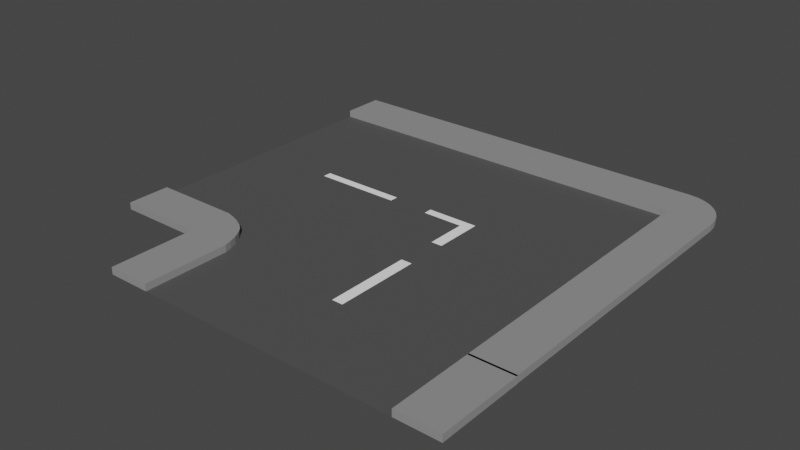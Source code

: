 # Source: turn.blend  (saved by Blender 2.93.20; exported with 4.5.12 LTS)
import bpy
from mathutils import Matrix  # noqa: F401  (used for matrix-valued properties, if any)

bpy.ops.wm.read_factory_settings(use_empty=True)
scene = bpy.context.scene
scene.name = 'Scene'

# ---- collections
col_collection = bpy.data.collections.new('Collection'); scene.collection.children.link(col_collection)

# ---- materials (node trees are filled in below, after node groups)
mat_roadmaincolor_001 = bpy.data.materials.new('RoadMainColor.001')
mat_roadmaincolor_001.use_transparent_shadow = False
mat_sidewalk_001 = bpy.data.materials.new('Sidewalk.001')
mat_sidewalk_001.use_transparent_shadow = False
mat_whitestrips_001 = bpy.data.materials.new('WhiteStrips.001')
mat_whitestrips_001.use_transparent_shadow = False

# ---- material node trees
mat_roadmaincolor_001.use_nodes = True; mat_roadmaincolor_001.node_tree.nodes.clear()
_N = mat_roadmaincolor_001.node_tree.nodes; _L = mat_roadmaincolor_001.node_tree.links
n0 = _N.new('ShaderNodeBsdfPrincipled'); n0.name = 'Principled BSDF'; n0.location = (10, 300)
n0.distribution = 'GGX'
n0.subsurface_method = 'BURLEY'
n0.inputs[0].default_value = (0.07795, 0.07795, 0.07795, 1.0)
n0.inputs[2].default_value = 0.6888
n0.inputs[3].default_value = 1.45
n0.inputs[27].default_value = (0.0, 0.0, 0.0, 1.0)
n0.inputs[28].default_value = 1.0
n1 = _N.new('ShaderNodeOutputMaterial'); n1.name = 'Material Output'; n1.location = (300, 300)
_L.new(n0.outputs[0], n1.inputs[0])
n1.is_active_output = True
mat_sidewalk_001.use_nodes = True; mat_sidewalk_001.node_tree.nodes.clear()
_N = mat_sidewalk_001.node_tree.nodes; _L = mat_sidewalk_001.node_tree.links
n0 = _N.new('ShaderNodeBsdfPrincipled'); n0.name = 'Principled BSDF'; n0.location = (10, 300)
n0.distribution = 'GGX'
n0.subsurface_method = 'BURLEY'
n0.inputs[0].default_value = (0.2735, 0.2679, 0.2721, 1.0)
n0.inputs[2].default_value = 1.0
n0.inputs[3].default_value = 1.45
n0.inputs[27].default_value = (0.0, 0.0, 0.0, 1.0)
n0.inputs[28].default_value = 1.0
n1 = _N.new('ShaderNodeOutputMaterial'); n1.name = 'Material Output'; n1.location = (300, 300)
_L.new(n0.outputs[0], n1.inputs[0])
n1.is_active_output = True
mat_whitestrips_001.use_nodes = True; mat_whitestrips_001.node_tree.nodes.clear()
_N = mat_whitestrips_001.node_tree.nodes; _L = mat_whitestrips_001.node_tree.links
n0 = _N.new('ShaderNodeBsdfPrincipled'); n0.name = 'Principled BSDF'; n0.location = (10, 300)
n0.distribution = 'GGX'
n0.subsurface_method = 'BURLEY'
n0.inputs[0].default_value = (1.0, 1.0, 1.0, 1.0)
n0.inputs[2].default_value = 0.9025
n0.inputs[3].default_value = 1.45
n0.inputs[27].default_value = (0.0, 0.0, 0.0, 1.0)
n0.inputs[28].default_value = 1.0
n1 = _N.new('ShaderNodeOutputMaterial'); n1.name = 'Material Output'; n1.location = (300, 300)
_L.new(n0.outputs[0], n1.inputs[0])
n1.is_active_output = True

# ---- world
world_world = bpy.data.worlds.new('World'); scene.world = world_world
world_world.use_nodes = True; world_world.node_tree.nodes.clear()
_N = world_world.node_tree.nodes; _L = world_world.node_tree.links
n0 = _N.new('ShaderNodeOutputWorld'); n0.name = 'World Output'; n0.location = (300, 300)
n1 = _N.new('ShaderNodeBackground'); n1.name = 'Background'; n1.location = (10, 300)
n1.inputs[0].default_value = (0.05088, 0.05088, 0.05088, 1.0)
_L.new(n1.outputs[0], n0.inputs[0])
n0.is_active_output = True
world_world.color = (0.05088, 0.05088, 0.05088)
world_world.use_sun_shadow = False
world_world.sun_shadow_jitter_overblur = 0.0

# ---- meshes
me_plane_005 = bpy.data.meshes.new('Plane.005')
me_plane_005.from_pydata([(0.6667, 0.5, 0.0), (0.3333, 0.5, 0.0), (0.5, 0.6667, 0.0), (0.3333, 0.3333, 0.0), (0.3333, 0.6667, 0.0), (0.5, 0.3333, 0.0), (0.6667, 0.3333, 0.0), (0.6667, 0.5, 0.0), (0.5, 0.6667, 0.0), (0.3334, 0.5, 0.0), (0.5, 0.3334, 0.0), (0.5528, 0.5528, 0.0), (0.6375, 0.5078, 0.0), (0.5528, 0.5528, 0.0), (0.6063, 0.5192, 0.0), (0.5753, 0.5356, 0.0), (0.5528, 0.5528, 0.0), (0.5079, 0.6371, 0.0), (0.5356, 0.5753, 0.0), (0.5192, 0.6062, 0.0), (-1.0, 0.3333, 0.0), (-1.0, 0.6667, 0.0), (-0.6667, 0.5, 0.0), (-0.3333, 0.5, 0.0), (0.0, 0.5, 0.0), (0.0, 0.3333, 0.0), (0.0, 0.6667, 0.0), (-1.0, 0.5, 0.0), (-0.5, 0.6667, 0.0), (-0.3333, 0.3333, 0.0), (-0.3333, 0.6667, 0.0), (-0.5, 0.3333, 0.0), (-0.6667, 0.3333, 0.0), (-0.6667, 0.6667, 0.0), (-0.6667, 0.6667, 0.02701), (-1.0, 0.5, 0.02701), (-1.0, 0.6667, 0.02701), (-0.6667, 0.5, 0.02701), (-0.5, 0.6667, 0.02701), (-0.6667, 0.5, 0.0), (-0.5, 0.6667, 0.0), (-0.3334, 0.5, 0.0), (-0.5, 0.3334, 0.0), (-0.5, 0.6667, 0.02701), (-0.6667, 0.5, 0.02701), (-0.5528, 0.5528, 0.0), (-0.6375, 0.5078, 0.0), (-0.5528, 0.5528, 0.0), (-0.6063, 0.5192, 0.0), (-0.5753, 0.5356, 0.0), (-0.5528, 0.5528, 0.0), (-0.5079, 0.6371, 0.0), (-0.5356, 0.5753, 0.0), (-0.5192, 0.6062, 0.0), (0.5, -1.0, 0.0), (0.6667, -1.0, 0.0), (0.3333, -1.0, 0.0), (0.6667, -0.5, 0.0), (0.3333, -0.5, 0.0), (0.5, -0.6667, 0.0), (0.3333, 0.0, 0.0), (0.3333, -0.3333, 0.0), (0.3333, -0.6667, 0.0), (0.5, -0.3333, 0.0), (0.5, 0.0, 0.0), (0.6667, 0.0, 0.0), (0.6667, -0.3333, 0.0), (0.6667, -0.6667, 0.0), (0.6667, -1.0, 0.02701), (0.5, -1.0, 0.02701), (0.6667, -0.6667, 0.02701), (0.5, -0.6667, 0.02701), (0.6667, -0.5, 0.0), (0.5, -0.6667, 0.0), (0.3334, -0.5, 0.0), (0.5, -0.3334, 0.0), (0.5528, -0.5528, 0.0), (0.6375, -0.5078, 0.0), (0.5528, -0.5528, 0.0), (0.6063, -0.5192, 0.0), (0.5753, -0.5356, 0.0), (0.5528, -0.5528, 0.0), (0.5079, -0.6371, 0.0), (0.5356, -0.5753, 0.0), (0.5192, -0.6062, 0.0), (-0.5, -1.0, 0.0), (-0.6667, -1.0, 0.0), (-0.3333, -1.0, 0.0), (0.0, -1.0, 0.0), (-1.0, 0.0, 0.0), (-1.0, -0.3333, 0.0), (-1.0, -0.6667, 0.0), (-0.6667, -0.5, 0.0), (-0.3333, -0.5, 0.0), (0.0, -0.5, 0.0), (0.0, 0.0, 0.0), (0.0, -0.3333, 0.0), (0.0, -0.6667, 0.0), (-1.0, -0.5, 0.0), (-0.5, -0.6667, 0.0), (-0.3333, 0.0, 0.0), (-0.3333, -0.3333, 0.0), (-0.3333, -0.6667, 0.0), (-0.5, -0.3333, 0.0), (-0.5, 0.0, 0.0), (-0.6667, 0.0, 0.0), (-0.6667, -0.3333, 0.0), (-0.6667, -0.6667, 0.0), (-0.6667, -1.0, 0.02701), (-0.5, -1.0, 0.02701), (-0.6667, -0.6667, 0.02701), (-1.0, -0.5, 0.02701), (-1.0, -0.6667, 0.02701), (-0.6667, -0.5, 0.02701), (-0.5, -0.6667, 0.02701), (-0.6667, -0.5, 0.0), (-0.5, -0.6667, 0.0), (-0.3334, -0.5, 0.0), (-0.5, -0.3334, 0.0), (-0.5, -0.6667, 0.02701), (-0.6667, -0.5, 0.02701), (-0.5528, -0.5528, 0.0), (-0.5528, -0.5528, 0.02701), (-0.6375, -0.5078, 0.0), (-0.5528, -0.5528, 0.0), (-0.6063, -0.5192, 0.0), (-0.5753, -0.5356, 0.0), (-0.5528, -0.5528, 0.02701), (-0.6375, -0.5078, 0.02701), (-0.5753, -0.5356, 0.02701), (-0.6063, -0.5192, 0.02701), (-0.5528, -0.5528, 0.0), (-0.5079, -0.6371, 0.0), (-0.5356, -0.5753, 0.0), (-0.5192, -0.6062, 0.0), (-0.5079, -0.6371, 0.02701), (-0.5528, -0.5528, 0.02701), (-0.5192, -0.6062, 0.02701), (-0.5356, -0.5753, 0.02701), (0.0, 0.5, 0.02701), (0.0, 0.6667, 0.02701), (0.3333, 0.5, 0.02701), (0.3333, 0.6667, 0.02701), (-0.3333, 0.5, 0.02701), (-0.3333, 0.6667, 0.02701), (-0.3331, 0.6667, 0.0), (-0.3331, 0.6667, 0.02701), (-0.3331, 0.5, 0.02701), (-0.3331, 0.5, 0.0), (-0.3331, 0.5, 0.02701), (0.6658, 0.5, 0.02701), (0.6658, 0.5, 0.0), (0.0, 0.01569, 0.0), (0.3333, 0.01569, 0.0), (0.6667, 0.01569, 0.0), (0.5, 0.01569, 0.0), (-1.0, 0.01569, 0.0), (-0.3333, 0.01569, 0.0), (-0.6667, 0.01569, 0.0), (-0.5, 0.01569, 0.0), (0.0, -0.01703, 0.0), (0.3333, -0.01703, 0.0), (0.6667, -0.01703, 0.0), (0.5, -0.01703, 0.0), (-1.0, -0.01703, 0.0), (-0.3333, -0.01703, 0.0), (-0.6667, -0.01703, 0.0), (-0.5, -0.01703, 0.0), (0.4996, 0.5, 0.02701), (0.4996, 0.6667, 0.02701), (0.4996, 0.5, 0.0), (0.4996, 0.6667, 0.0), (0.4996, 0.5, 0.02701), (0.4996, 0.6667, 0.02701), (0.4996, 0.6667, 0.0), (0.4996, 0.5, 0.0), (0.4996, -0.6743, 0.02701), (0.6658, -0.6743, 0.02701), (0.6658, -0.6743, 0.0), (0.4996, -0.6743, 0.0), (0.6658, 0.5, 0.02701), (0.4996, 0.6667, 0.02701), (0.6626, 0.5325, 0.02701), (0.6532, 0.5638, 0.02701), (0.6378, 0.5926, 0.02701), (0.6171, 0.6179, 0.02701), (0.5919, 0.6386, 0.02701), (0.5632, 0.654, 0.02701), (0.532, 0.6635, 0.02701), (0.4996, 0.6667, 0.0), (0.6658, 0.5, 0.0), (0.532, 0.6635, 0.0), (0.5632, 0.654, 0.0), (0.5919, 0.6386, 0.0), (0.6171, 0.6179, 0.0), (0.6378, 0.5926, 0.0), (0.6532, 0.5638, 0.0), (0.6626, 0.5325, 0.0), (-0.02096, 0.0, 0.0), (-0.02096, 0.3333, 0.0), (-0.02096, 0.6667, 0.0), (-0.02096, 0.5, 0.0), (-0.02096, -1.0, 0.0), (-0.02096, -0.3333, 0.0), (-0.02096, -0.6667, 0.0), (-0.02096, -0.5, 0.0), (-0.02096, 0.6667, 0.02701), (-0.02096, 0.5, 0.02701), (-0.02096, 0.01569, 0.0), (-0.02096, -0.01703, 0.0), (0.0211, 0.0, 0.0), (0.0211, 0.3333, 0.0), (0.0211, 0.6667, 0.0), (0.0211, 0.5, 0.0), (0.0211, -1.0, 0.0), (0.0211, -0.3333, 0.0), (0.0211, -0.6667, 0.0), (0.0211, -0.5, 0.0), (0.0211, 0.6667, 0.02701), (0.0211, 0.5, 0.02701), (0.0211, 0.01569, 0.0), (0.0211, -0.01703, 0.0), (0.0, -0.1752, 0.0), (0.3333, -0.1752, 0.0), (0.6667, -0.1752, 0.0), (0.5, -0.1752, 0.0), (-1.0, -0.1752, 0.0), (-0.3333, -0.1752, 0.0), (-0.6667, -0.1752, 0.0), (-0.5, -0.1752, 0.0), (-0.02096, -0.1752, 0.0), (0.0211, -0.1752, 0.0), (-0.1771, 0.01569, 0.0), (-0.1771, 0.0, 0.0), (-0.1771, 0.3333, 0.0), (-0.1771, 0.6667, 0.0), (-0.1771, 0.5, 0.0), (-0.1771, -1.0, 0.0), (-0.1771, -0.3333, 0.0), (-0.1771, -0.6667, 0.0), (-0.1771, -0.5, 0.0), (-0.1771, 0.6667, 0.02701), (-0.1771, 0.5, 0.02701), (-0.1771, -0.01703, 0.0), (-0.1771, -0.1752, 0.0)], [(28, 38), (43, 38)], [(155, 154, 6, 5), (220, 153, 3, 211), (235, 30, 144, 241), (1, 9, 8, 2, 4), (211, 3, 1, 213), (153, 155, 5, 3), (5, 6, 0, 7, 10), (3, 5, 10, 9, 1), (7, 12, 14, 15, 13, 11, 16, 18, 19, 17, 8, 9, 10), (159, 31, 32, 158), (27, 35, 36, 21), (232, 234, 29, 157), (30, 23, 143, 144), (39, 44, 37, 22), (23, 30, 28, 40, 41), (234, 236, 23, 29), (32, 22, 27, 20), (157, 29, 31, 159), (158, 32, 20, 156), (37, 34, 36, 35), (21, 36, 34, 33), (22, 37, 35, 27), (31, 42, 39, 22, 32), (29, 23, 41, 42, 31), (39, 42, 41, 40, 51, 53, 52, 50, 45, 47, 49, 48, 46), (216, 214, 56, 62), (67, 70, 68, 55), (225, 63, 66, 224), (231, 215, 61, 223), (217, 216, 62, 58), (58, 62, 59, 73, 74), (215, 217, 58, 61), (62, 56, 54, 59), (223, 61, 63, 225), (54, 69, 71, 59), (71, 69, 68, 70), (63, 75, 72, 57, 66), (55, 68, 69, 54), (61, 58, 74, 75, 63), (72, 75, 74, 73, 82, 84, 83, 81, 76, 78, 80, 79, 77), (99, 116, 119, 114), (239, 102, 87, 237), (107, 86, 108, 110), (229, 228, 106, 103), (98, 91, 112, 111), (244, 227, 101, 238), (240, 93, 102, 239), (115, 92, 113, 120), (93, 117, 116, 99, 102), (238, 101, 93, 240), (106, 90, 98, 92), (102, 99, 85, 87), (227, 229, 103, 101), (228, 226, 90, 106), (85, 99, 114, 109), (114, 110, 108, 109), (113, 111, 112, 110), (91, 107, 110, 112), (92, 98, 111, 113), (103, 106, 92, 115, 118), (86, 85, 109, 108), (119, 135, 137, 138, 136, 122, 127, 129, 130, 128, 120, 113, 110, 114), (119, 116, 132, 135), (122, 121, 124, 127), (101, 103, 118, 117, 93), (115, 123, 125, 126, 124, 121, 131, 133, 134, 132, 116, 117, 118), (123, 128, 130, 125), (125, 130, 129, 126), (126, 129, 127, 124), (128, 123, 115, 120), (131, 136, 138, 133), (133, 138, 137, 134), (134, 137, 135, 132), (136, 131, 121, 122), (219, 141, 142, 218), (242, 241, 144, 143), (212, 26, 140, 218), (201, 24, 139, 207), (213, 1, 141, 219), (34, 37, 147, 146), (33, 34, 146, 145), (37, 44, 149, 147), (44, 39, 148, 149), (175, 174, 189, 191, 192, 193, 194, 195, 196, 197, 190, 151), (151, 190, 180, 150), (173, 172, 150, 180, 182, 183, 184, 185, 186, 187, 188, 181), (105, 158, 156, 89), (100, 157, 159, 104), (233, 232, 157, 100), (104, 159, 158, 105), (60, 64, 155, 153), (210, 60, 153, 220), (64, 65, 154, 155), (105, 89, 164, 166), (100, 104, 167, 165), (233, 100, 165, 243), (104, 105, 166, 167), (60, 161, 163, 64), (210, 221, 161, 60), (64, 163, 162, 65), (172, 175, 179, 176), (141, 1, 170, 168), (4, 142, 169, 171), (142, 141, 168, 169), (1, 4, 171, 170), (168, 170, 175, 172), (171, 169, 173, 174), (169, 168, 172, 173), (170, 171, 174, 175), (176, 179, 178, 177), (151, 150, 177, 178), (150, 172, 176, 177), (175, 151, 178, 179), (189, 181, 188, 191), (191, 188, 187, 192), (192, 187, 186, 193), (193, 186, 185, 194), (194, 185, 184, 195), (195, 184, 183, 196), (196, 183, 182, 197), (197, 182, 180, 190), (174, 173, 181, 189), (95, 198, 209, 160), (95, 152, 208, 198), (236, 201, 207, 242), (139, 140, 206, 207), (96, 203, 205, 94), (94, 205, 204, 97), (222, 230, 203, 96), (97, 204, 202, 88), (25, 24, 201, 199), (152, 25, 199, 208), (26, 200, 206, 140), (95, 160, 221, 210), (95, 210, 220, 152), (24, 213, 219, 139), (4, 212, 218, 142), (139, 219, 218, 140), (96, 94, 217, 215), (94, 97, 216, 217), (222, 96, 215, 231), (97, 88, 214, 216), (25, 211, 213, 24), (152, 220, 211, 25), (160, 222, 231, 221), (160, 209, 230, 222), (166, 164, 226, 228), (165, 167, 229, 227), (243, 165, 227, 244), (167, 166, 228, 229), (161, 223, 225, 163), (221, 231, 223, 161), (163, 225, 224, 162), (209, 243, 244, 230), (23, 236, 242, 143), (198, 233, 243, 209), (198, 208, 232, 233), (207, 206, 241, 242), (203, 238, 240, 205), (205, 240, 239, 204), (230, 244, 238, 203), (204, 239, 237, 202), (199, 201, 236, 234), (208, 199, 234, 232), (200, 235, 241, 206)])
me_plane_005.polygons.foreach_set('material_index', [0, 0, 1, 0, 0, 0, 0, 0, 0, 0, 1, 0, 1, 1, 0, 0, 0, 0, 0, 1, 1, 1, 0, 0, 0, 0, 1, 0, 0, 0, 0, 0, 0, 0, 1, 1, 0, 1, 0, 0, 1, 0, 1, 0, 1, 0, 0, 1, 0, 0, 0, 0, 0, 0, 1, 1, 1, 1, 1, 0, 1, 1, 1, 1, 0, 0, 1, 1, 1, 1, 1, 1, 1, 1, 1, 1, 1, 1, 1, 1, 1, 1, 1, 0, 1, 1, 0, 2, 0, 2, 0, 0, 0, 0, 2, 0, 2, 0, 0, 0, 1, 1, 1, 1, 0, 1, 1, 1, 0, 1, 1, 1, 0, 1, 1, 1, 1, 1, 1, 1, 1, 1, 2, 2, 1, 1, 2, 2, 0, 0, 0, 0, 1, 2, 2, 1, 1, 1, 2, 2, 0, 0, 0, 0, 2, 2, 0, 0, 0, 0, 0, 0, 0, 0, 1, 2, 2, 1, 0, 0, 0, 0, 0, 0, 1])
_uv = me_plane_005.uv_layers.new(name='UVMap')
_uv.uv.foreach_set('vector', [0.75, 0.5078, 0.8333, 0.5078, 0.8333, 0.6667, 0.75, 0.6667, 0.5105, 0.5078, 0.6667, 0.5078, 0.6667, 0.6667, 0.5105, 0.6667, 0.0, 0.0, 0.0, 0.0, 0.0, 0.0, 0.0, 0.0, 0.6667, 0.75, 0.6667, 0.75, 0.75, 0.8333, 0.75, 0.8333, 0.6667, 0.8333, 0.5105, 0.6667, 0.6667, 0.6667, 0.6667, 0.75, 0.5105, 0.75, 0.6667, 0.5078, 0.75, 0.5078, 0.75, 0.6667, 0.6667, 0.6667, 0.75, 0.6667, 0.8333, 0.6667, 0.8333, 0.75, 0.8333, 0.75, 0.75, 0.6667, 0.6667, 0.6667, 0.75, 0.6667, 0.75, 0.6667, 0.6667, 0.75, 0.6667, 0.75, 0.8333, 0.75, 0.8188, 0.75, 0.8032, 0.751, 0.7877, 0.7512, 0.7764, 0.75, 0.7764, 0.75, 0.7764, 0.75, 0.7678, 0.7508, 0.7596, 0.7505, 0.754, 0.75, 0.75, 0.75, 0.6667, 0.75, 0.75, 0.6667, 0.75, 0.5078, 0.75, 0.6667, 0.8333, 0.6667, 0.8333, 0.5078, 0.0, 0.0, 0.0, 0.0, 0.0, 0.0, 0.0, 0.0, 0.5886, 0.5078, 0.5886, 0.6667, 0.6667, 0.6667, 0.6667, 0.5078, 0.6667, 0.8333, 0.6667, 0.75, 0.6667, 0.75, 0.6667, 0.8333, 0.8333, 0.75, 0.8333, 0.75, 0.8333, 0.75, 0.8333, 0.75, 0.6667, 0.75, 0.6667, 0.8333, 0.75, 0.8333, 0.75, 0.8333, 0.6667, 0.75, 0.5886, 0.6667, 0.5886, 0.75, 0.6667, 0.75, 0.6667, 0.6667, 0.8333, 0.6667, 0.8333, 0.75, 1.0, 0.75, 1.0, 0.6667, 0.6667, 0.5078, 0.6667, 0.6667, 0.75, 0.6667, 0.75, 0.5078, 0.8333, 0.5078, 0.8333, 0.6667, 1.0, 0.6667, 1.0, 0.5078, 0.8333, 0.75, 0.8333, 0.8333, 1.0, 0.8333, 1.0, 0.75, 0.0, 0.0, 0.0, 0.0, 0.0, 0.0, 0.0, 0.0, 0.8333, 0.75, 0.8333, 0.75, 1.0, 0.75, 1.0, 0.75, 0.75, 0.6667, 0.75, 0.6667, 0.8333, 0.75, 0.8333, 0.75, 0.8333, 0.6667, 0.6667, 0.6667, 0.6667, 0.75, 0.6667, 0.75, 0.75, 0.6667, 0.75, 0.6667, 0.8333, 0.75, 0.75, 0.6667, 0.6667, 0.75, 0.75, 0.75, 0.754, 0.75, 0.7596, 0.7505, 0.7678, 0.7508, 0.7764, 0.75, 0.7764, 0.75, 0.7764, 0.75, 0.7877, 0.7512, 0.8032, 0.751, 0.8188, 0.75, 0.5105, 0.8333, 0.5105, 1.0, 0.6667, 1.0, 0.6667, 0.8333, 0.0, 0.0, 0.0, 0.0, 0.0, 0.0, 0.0, 0.0, 0.75, 0.5876, 0.75, 0.6667, 0.8333, 0.6667, 0.8333, 0.5876, 0.5105, 0.5876, 0.5105, 0.6667, 0.6667, 0.6667, 0.6667, 0.5876, 0.5105, 0.75, 0.5105, 0.8333, 0.6667, 0.8333, 0.6667, 0.75, 0.6667, 0.75, 0.6667, 0.8333, 0.75, 0.8333, 0.75, 0.8333, 0.6667, 0.75, 0.5105, 0.6667, 0.5105, 0.75, 0.6667, 0.75, 0.6667, 0.6667, 0.6667, 0.8333, 0.6667, 1.0, 0.75, 1.0, 0.75, 0.8333, 0.6667, 0.5876, 0.6667, 0.6667, 0.75, 0.6667, 0.75, 0.5876, 0.75, 1.0, 0.75, 1.0, 0.75, 0.8333, 0.75, 0.8333, 0.75, 0.8333, 0.75, 1.0, 0.8333, 1.0, 0.8333, 0.8333, 0.75, 0.6667, 0.75, 0.6667, 0.8333, 0.75, 0.8333, 0.75, 0.8333, 0.6667, 0.0, 0.0, 0.0, 0.0, 0.0, 0.0, 0.0, 0.0, 0.6667, 0.6667, 0.6667, 0.75, 0.6667, 0.75, 0.75, 0.6667, 0.75, 0.6667, 0.8333, 0.75, 0.75, 0.6667, 0.6667, 0.75, 0.75, 0.75, 0.754, 0.75, 0.7596, 0.7505, 0.7678, 0.7508, 0.7764, 0.75, 0.7764, 0.75, 0.7764, 0.75, 0.7877, 0.7512, 0.8032, 0.751, 0.8188, 0.75, 0.75, 0.8333, 0.75, 0.8333, 0.75, 0.8333, 0.75, 0.8333, 0.5886, 0.8333, 0.6667, 0.8333, 0.6667, 1.0, 0.5886, 1.0, 0.0, 0.0, 0.0, 0.0, 0.0, 0.0, 0.0, 0.0, 0.75, 0.5876, 0.8333, 0.5876, 0.8333, 0.6667, 0.75, 0.6667, 0.0, 0.0, 0.0, 0.0, 0.0, 0.0, 0.0, 0.0, 0.5886, 0.5876, 0.6667, 0.5876, 0.6667, 0.6667, 0.5886, 0.6667, 0.5886, 0.75, 0.6667, 0.75, 0.6667, 0.8333, 0.5886, 0.8333, 0.8333, 0.75, 0.8333, 0.75, 0.8333, 0.75, 0.8333, 0.75, 0.6667, 0.75, 0.6667, 0.75, 0.75, 0.8333, 0.75, 0.8333, 0.6667, 0.8333, 0.5886, 0.6667, 0.6667, 0.6667, 0.6667, 0.75, 0.5886, 0.75, 0.8333, 0.6667, 1.0, 0.6667, 1.0, 0.75, 0.8333, 0.75, 0.6667, 0.8333, 0.75, 0.8333, 0.75, 1.0, 0.6667, 1.0, 0.6667, 0.5876, 0.75, 0.5876, 0.75, 0.6667, 0.6667, 0.6667, 0.8333, 0.5876, 1.0, 0.5876, 1.0, 0.6667, 0.8333, 0.6667, 0.75, 1.0, 0.75, 0.8333, 0.75, 0.8333, 0.75, 1.0, 0.75, 0.8333, 0.8333, 0.8333, 0.8333, 1.0, 0.75, 1.0, 0.8333, 0.75, 1.0, 0.75, 1.0, 0.8333, 0.8333, 0.8333, 0.0, 0.0, 0.0, 0.0, 0.0, 0.0, 0.0, 0.0, 0.8333, 0.75, 1.0, 0.75, 1.0, 0.75, 0.8333, 0.75, 0.75, 0.6667, 0.8333, 0.6667, 0.8333, 0.75, 0.8333, 0.75, 0.75, 0.6667, 0.0, 0.0, 0.0, 0.0, 0.0, 0.0, 0.0, 0.0, 0.75, 0.8333, 0.7513, 0.8186, 0.7533, 0.8028, 0.7609, 0.7855, 0.7727, 0.7727, 0.7727, 0.7727, 0.7727, 0.7727, 0.7855, 0.7609, 0.8029, 0.7533, 0.8188, 0.7513, 0.8333, 0.75, 0.8333, 0.75, 0.8333, 0.8333, 0.75, 0.8333, 0.75, 0.8333, 0.75, 0.8333, 0.75, 0.8186, 0.7513, 0.8186, 0.7727, 0.7727, 0.7708, 0.7708, 0.7708, 0.7708, 0.7727, 0.7727, 0.6667, 0.6667, 0.75, 0.6667, 0.75, 0.6667, 0.6667, 0.75, 0.6667, 0.75, 0.8333, 0.75, 0.8188, 0.75, 0.8032, 0.751, 0.7877, 0.7512, 0.7764, 0.75, 0.7764, 0.75, 0.7764, 0.75, 0.7678, 0.7508, 0.7596, 0.7505, 0.754, 0.75, 0.75, 0.75, 0.6667, 0.75, 0.75, 0.6667, 0.8188, 0.75, 0.8188, 0.7513, 0.8029, 0.7533, 0.8028, 0.75, 0.8028, 0.75, 0.8029, 0.7533, 0.7855, 0.7609, 0.7844, 0.7573, 0.7844, 0.7573, 0.7855, 0.7609, 0.7727, 0.7727, 0.7708, 0.7708, 0.8188, 0.7513, 0.8188, 0.75, 0.8333, 0.75, 0.8333, 0.75, 0.7708, 0.7708, 0.7727, 0.7727, 0.7609, 0.7855, 0.7573, 0.7844, 0.7573, 0.7844, 0.7609, 0.7855, 0.7533, 0.8028, 0.75, 0.8027, 0.75, 0.8027, 0.7533, 0.8028, 0.7513, 0.8186, 0.75, 0.8186, 0.7727, 0.7727, 0.7708, 0.7708, 0.7708, 0.7708, 0.7727, 0.7727, 0.5105, 0.75, 0.6667, 0.75, 0.6667, 0.8333, 0.5105, 0.8333, 0.5886, 0.75, 0.5886, 0.8333, 0.6667, 0.8333, 0.6667, 0.75, 0.0, 0.0, 0.0, 0.0, 0.0, 0.0, 0.0, 0.0, 0.5105, 0.75, 0.5, 0.75, 0.5, 0.75, 0.5105, 0.75, 0.5105, 0.75, 0.6667, 0.75, 0.6667, 0.75, 0.5105, 0.75, 0.8333, 0.8333, 0.8333, 0.75, 0.8333, 0.75, 0.8333, 0.8333, 0.0, 0.0, 0.0, 0.0, 0.0, 0.0, 0.0, 0.0, 0.8333, 0.75, 0.8333, 0.75, 0.8333, 0.75, 0.8333, 0.75, 0.8333, 0.75, 0.8333, 0.75, 0.8333, 0.75, 0.8333, 0.75, 0.6667, 0.75, 0.6667, 0.8333, 0.6667, 0.8333, 0.6667, 0.8317, 0.6667, 0.827, 0.6667, 0.8193, 0.6667, 0.8089, 0.6667, 0.7963, 0.6667, 0.7819, 0.6667, 0.7663, 0.6667, 0.75, 0.6667, 0.75, 0.6667, 0.75, 0.6667, 0.75, 0.6667, 0.75, 0.6667, 0.75, 0.6667, 0.8333, 0.6667, 0.75, 0.6667, 0.75, 0.6667, 0.75, 0.6667, 0.7663, 0.6667, 0.7819, 0.6667, 0.7963, 0.6667, 0.8089, 0.6667, 0.8193, 0.6667, 0.827, 0.6667, 0.8317, 0.6667, 0.8333, 0.8333, 0.5, 0.8333, 0.5078, 1.0, 0.5078, 1.0, 0.5, 0.6667, 0.5, 0.6667, 0.5078, 0.75, 0.5078, 0.75, 0.5, 0.5886, 0.5, 0.5886, 0.5078, 0.6667, 0.5078, 0.6667, 0.5, 0.75, 0.5, 0.75, 0.5078, 0.8333, 0.5078, 0.8333, 0.5, 0.6667, 0.5, 0.75, 0.5, 0.75, 0.5078, 0.6667, 0.5078, 0.5105, 0.5, 0.6667, 0.5, 0.6667, 0.5078, 0.5105, 0.5078, 0.75, 0.5, 0.8333, 0.5, 0.8333, 0.5078, 0.75, 0.5078, 0.8333, 0.5, 1.0, 0.5, 1.0, 0.5085, 0.8333, 0.5085, 0.6667, 0.5, 0.75, 0.5, 0.75, 0.5085, 0.6667, 0.5085, 0.5886, 0.5, 0.6667, 0.5, 0.6667, 0.5085, 0.5886, 0.5085, 0.75, 0.5, 0.8333, 0.5, 0.8333, 0.5085, 0.75, 0.5085, 0.6667, 0.5, 0.6667, 0.5085, 0.75, 0.5085, 0.75, 0.5, 0.5105, 0.5, 0.5105, 0.5085, 0.6667, 0.5085, 0.6667, 0.5, 0.75, 0.5, 0.75, 0.5085, 0.8333, 0.5085, 0.8333, 0.5, 0.6667, 0.75, 0.6667, 0.75, 0.6667, 0.75, 0.6667, 0.75, 0.6667, 0.75, 0.6667, 0.75, 0.6667, 0.75, 0.6667, 0.75, 0.0, 0.0, 0.0, 0.0, 0.0, 0.0, 0.0, 0.0, 0.6667, 0.8333, 0.6667, 0.75, 0.6667, 0.75, 0.6667, 0.8333, 0.6667, 0.75, 0.6667, 0.8333, 0.6667, 0.8333, 0.6667, 0.75, 0.6667, 0.75, 0.6667, 0.75, 0.6667, 0.75, 0.6667, 0.75, 0.0, 0.0, 0.0, 0.0, 0.0, 0.0, 0.0, 0.0, 0.6667, 0.8333, 0.6667, 0.75, 0.6667, 0.75, 0.6667, 0.8333, 0.6667, 0.75, 0.6667, 0.8333, 0.6667, 0.8333, 0.6667, 0.75, 0.6667, 0.75, 0.6667, 0.75, 0.6667, 0.75, 0.6667, 0.75, 0.6667, 0.75, 0.6667, 0.75, 0.6667, 0.75, 0.6667, 0.75, 0.6667, 0.75, 0.6667, 0.75, 0.6667, 0.75, 0.6667, 0.75, 0.6667, 0.75, 0.6667, 0.75, 0.6667, 0.75, 0.6667, 0.75, 0.0, 0.0, 0.0, 0.0, 0.0, 0.0, 0.0, 0.0, 0.0, 0.0, 0.0, 0.0, 0.0, 0.0, 0.0, 0.0, 0.0, 0.0, 0.0, 0.0, 0.0, 0.0, 0.0, 0.0, 0.0, 0.0, 0.0, 0.0, 0.0, 0.0, 0.0, 0.0, 0.6667, 0.8333, 0.6667, 0.8333, 0.6667, 0.7963, 0.6667, 0.7963, 0.6667, 0.7963, 0.6667, 0.7963, 0.6667, 0.7819, 0.6667, 0.7819, 0.6667, 0.7819, 0.6667, 0.7819, 0.6667, 0.7663, 0.6667, 0.7663, 0.6667, 0.7663, 0.6667, 0.7663, 0.6667, 0.75, 0.6667, 0.75, 0.0, 0.0, 0.0, 0.0, 0.0, 0.0, 0.0, 0.0, 0.5, 0.5, 0.5105, 0.5, 0.5105, 0.5085, 0.5, 0.5085, 0.5, 0.5, 0.5, 0.5078, 0.5105, 0.5078, 0.5105, 0.5, 0.5886, 0.75, 0.5105, 0.75, 0.5105, 0.75, 0.5886, 0.75, 0.5, 0.75, 0.5, 0.8333, 0.5105, 0.8333, 0.5105, 0.75, 0.5, 0.6667, 0.5105, 0.6667, 0.5105, 0.75, 0.5, 0.75, 0.5, 0.75, 0.5105, 0.75, 0.5105, 0.8333, 0.5, 0.8333, 0.5, 0.5876, 0.5105, 0.5876, 0.5105, 0.6667, 0.5, 0.6667, 0.5, 0.8333, 0.5105, 0.8333, 0.5105, 1.0, 0.5, 1.0, 0.5, 0.6667, 0.5, 0.75, 0.5105, 0.75, 0.5105, 0.6667, 0.5, 0.5078, 0.5, 0.6667, 0.5105, 0.6667, 0.5105, 0.5078, 0.0, 0.0, 0.0, 0.0, 0.0, 0.0, 0.0, 0.0, 0.5, 0.5, 0.5, 0.5085, 0.5105, 0.5085, 0.5105, 0.5, 0.5, 0.5, 0.5105, 0.5, 0.5105, 0.5078, 0.5, 0.5078, 0.5, 0.75, 0.5105, 0.75, 0.5105, 0.75, 0.5, 0.75, 0.0, 0.0, 0.0, 0.0, 0.0, 0.0, 0.0, 0.0, 0.5, 0.75, 0.5105, 0.75, 0.5105, 0.8333, 0.5, 0.8333, 0.5, 0.6667, 0.5, 0.75, 0.5105, 0.75, 0.5105, 0.6667, 0.5, 0.75, 0.5, 0.8333, 0.5105, 0.8333, 0.5105, 0.75, 0.5, 0.5876, 0.5, 0.6667, 0.5105, 0.6667, 0.5105, 0.5876, 0.5, 0.8333, 0.5, 1.0, 0.5105, 1.0, 0.5105, 0.8333, 0.5, 0.6667, 0.5105, 0.6667, 0.5105, 0.75, 0.5, 0.75, 0.5, 0.5078, 0.5105, 0.5078, 0.5105, 0.6667, 0.5, 0.6667, 0.5, 0.5085, 0.5, 0.5876, 0.5105, 0.5876, 0.5105, 0.5085, 0.5, 0.5085, 0.5105, 0.5085, 0.5105, 0.5876, 0.5, 0.5876, 0.8333, 0.5085, 1.0, 0.5085, 1.0, 0.5876, 0.8333, 0.5876, 0.6667, 0.5085, 0.75, 0.5085, 0.75, 0.5876, 0.6667, 0.5876, 0.5886, 0.5085, 0.6667, 0.5085, 0.6667, 0.5876, 0.5886, 0.5876, 0.75, 0.5085, 0.8333, 0.5085, 0.8333, 0.5876, 0.75, 0.5876, 0.6667, 0.5085, 0.6667, 0.5876, 0.75, 0.5876, 0.75, 0.5085, 0.5105, 0.5085, 0.5105, 0.5876, 0.6667, 0.5876, 0.6667, 0.5085, 0.75, 0.5085, 0.75, 0.5876, 0.8333, 0.5876, 0.8333, 0.5085, 0.5105, 0.5085, 0.5886, 0.5085, 0.5886, 0.5876, 0.5105, 0.5876, 0.6667, 0.75, 0.5886, 0.75, 0.5886, 0.75, 0.6667, 0.75, 0.5105, 0.5, 0.5886, 0.5, 0.5886, 0.5085, 0.5105, 0.5085, 0.5105, 0.5, 0.5105, 0.5078, 0.5886, 0.5078, 0.5886, 0.5, 0.5105, 0.75, 0.5105, 0.8333, 0.5886, 0.8333, 0.5886, 0.75, 0.5105, 0.6667, 0.5886, 0.6667, 0.5886, 0.75, 0.5105, 0.75, 0.5105, 0.75, 0.5886, 0.75, 0.5886, 0.8333, 0.5105, 0.8333, 0.5105, 0.5876, 0.5886, 0.5876, 0.5886, 0.6667, 0.5105, 0.6667, 0.5105, 0.8333, 0.5886, 0.8333, 0.5886, 1.0, 0.5105, 1.0, 0.5105, 0.6667, 0.5105, 0.75, 0.5886, 0.75, 0.5886, 0.6667, 0.5105, 0.5078, 0.5105, 0.6667, 0.5886, 0.6667, 0.5886, 0.5078, 0.0, 0.0, 0.0, 0.0, 0.0, 0.0, 0.0, 0.0])
me_plane_005.materials.append(mat_roadmaincolor_001)
me_plane_005.materials.append(mat_sidewalk_001)
me_plane_005.materials.append(mat_whitestrips_001)
me_plane_005.use_remesh_fix_poles = True
me_plane_005.use_remesh_preserve_attributes = False
me_plane_005.update()

# ---- objects
ob_left = bpy.data.objects.new('Left', me_plane_005)

# ---- transforms, parenting, visibility, modifiers, constraints
ob_left.location = (0.0, 0.0, 0.0)

# ---- collection membership
scene.collection.objects.link(ob_left)

# ---- scene / render settings (as saved in the file)
scene.frame_start = 1; scene.frame_end = 250; scene.frame_set(0)
scene.render.engine = 'BLENDER_EEVEE_NEXT'
scene.cycles.use_denoising = False
scene.cycles.samples = 128
scene.cycles.sampling_pattern = 'TABULATED_SOBOL'
scene.cycles.use_adaptive_sampling = False
scene.cycles.use_light_tree = False
scene.view_settings.view_transform = 'Filmic'
bpy.context.view_layer.update()

# ---- added for rendering (the .blend has no active camera and no usable light): camera, sun
cam_auto = bpy.data.cameras.new('AutoCamera')
cam_auto.lens = 50.0
cam_auto.sensor_width = 36.0
cam_auto.clip_end = 1000.0
ob_auto_camera = bpy.data.objects.new('AutoCamera', cam_auto)
scene.collection.objects.link(ob_auto_camera)
ob_auto_camera.location = (2.01425, -2.78377, 1.75824)
ob_auto_camera.rotation_euler = (1.09748, -7.21219e-08, 0.694738)
scene.camera = ob_auto_camera
light_auto_sun = bpy.data.lights.new('AutoSun', 'SUN')
light_auto_sun.energy = 3.0
light_auto_sun.angle = 0.0523599
ob_auto_sun = bpy.data.objects.new('AutoSun', light_auto_sun)
scene.collection.objects.link(ob_auto_sun)
ob_auto_sun.rotation_euler = (0.872665, 0.174533, 0.523599)
bpy.context.view_layer.update()
